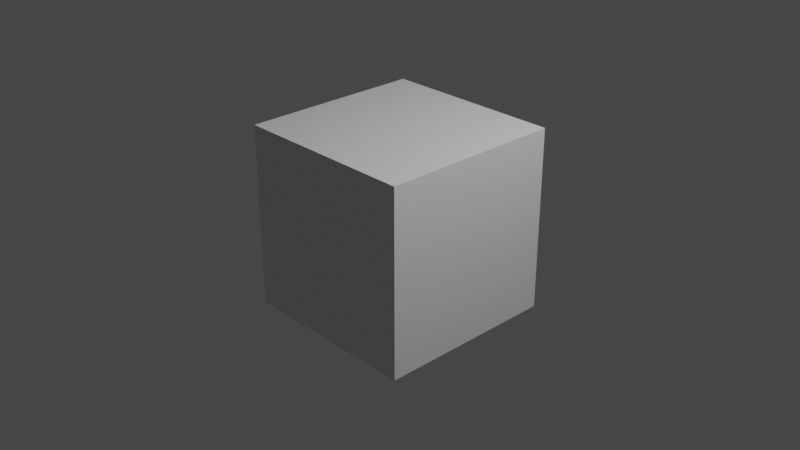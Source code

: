 # Source: untitled17.blend  (saved by Blender 2.83.19; exported with 4.5.12 LTS)
import bpy
from mathutils import Matrix  # noqa: F401  (used for matrix-valued properties, if any)

bpy.ops.wm.read_factory_settings(use_empty=True)
scene = bpy.context.scene
scene.name = 'Scene'

# ---- collections
col_collection = bpy.data.collections.new('Collection'); scene.collection.children.link(col_collection)

# ---- materials (node trees are filled in below, after node groups)
mat_material = bpy.data.materials.new('Material')
mat_material.alpha_threshold = 0.0
mat_material.use_transparent_shadow = False
mat_material.line_color = (0.0, 0.0, 0.0, 1.0)

# ---- material node trees
mat_material.use_nodes = True; mat_material.node_tree.nodes.clear()
_N = mat_material.node_tree.nodes; _L = mat_material.node_tree.links
n0 = _N.new('ShaderNodeOutputMaterial'); n0.name = 'Material Output'; n0.location = (300, 300)
n1 = _N.new('ShaderNodeBsdfPrincipled'); n1.name = 'Principled BSDF'; n1.location = (10, 300)
n1.distribution = 'GGX'
n1.subsurface_method = 'BURLEY'
n1.inputs[2].default_value = 0.4
n1.inputs[3].default_value = 1.45
n1.inputs[27].default_value = (0.0, 0.0, 0.0, 1.0)
n1.inputs[28].default_value = 1.0
_L.new(n1.outputs[0], n0.inputs[0])
n0.is_active_output = True

# ---- world
world_world = bpy.data.worlds.new('World'); scene.world = world_world
world_world.use_nodes = True; world_world.node_tree.nodes.clear()
_N = world_world.node_tree.nodes; _L = world_world.node_tree.links
n0 = _N.new('ShaderNodeOutputWorld'); n0.name = 'World Output'; n0.location = (300, 300)
n1 = _N.new('ShaderNodeBackground'); n1.name = 'Background'; n1.location = (10, 300)
n1.inputs[0].default_value = (0.05088, 0.05088, 0.05088, 1.0)
_L.new(n1.outputs[0], n0.inputs[0])
n0.is_active_output = True
world_world.color = (0.05088, 0.05088, 0.05088)
world_world.use_sun_shadow = False
world_world.sun_shadow_jitter_overblur = 0.0

# ---- cameras
cam_camera = bpy.data.cameras.new('Camera')
cam_camera.clip_end = 100.0
cam_camera.ortho_scale = 7.314

# ---- lights
light_light = bpy.data.lights.new('Light', 'POINT')
light_light.transmission_factor = 0.0
light_light.energy = 1000.0
light_light.shadow_soft_size = 0.1
light_light.shadow_maximum_resolution = 0.006
light_light.use_absolute_resolution = True

# ---- meshes
me_cube = bpy.data.meshes.new('Cube')
me_cube.from_pydata([(1.0, 1.0, 1.0), (1.0, 1.0, -1.0), (1.0, -1.0, 1.0), (1.0, -1.0, -1.0), (-1.0, 1.0, 1.0), (-1.0, 1.0, -1.0), (-1.0, -1.0, 1.0), (-1.0, -1.0, -1.0), (1.0, 0.9941, -1.0)], [], [(0, 4, 2), (3, 2, 7), (7, 6, 4), (5, 1, 7), (1, 0, 2, 8), (5, 4, 1), (1, 4, 0), (4, 5, 7), (7, 1, 8, 3), (2, 4, 6), (8, 2, 3), (7, 2, 6)])
_uv = me_cube.uv_layers.new(name='UVMap')
_uv.uv.foreach_set('vector', [0.625, 0.5, 0.875, 0.5, 0.625, 0.75, 0.375, 0.75, 0.625, 0.75, 0.375, 1.0, 0.375, 0.0, 0.625, 0.0, 0.625, 0.25, 0.125, 0.5, 0.375, 0.5, 0.125, 0.75, 0.375, 0.5, 0.625, 0.5, 0.625, 0.75, 0.375, 0.5007, 0.375, 0.25, 0.625, 0.25, 0.375, 0.5, 0.375, 0.5, 0.625, 0.25, 0.625, 0.5, 0.625, 0.25, 0.375, 0.25, 0.375, 0.0, 0.125, 0.75, 0.375, 0.5, 0.375, 0.5007, 0.375, 0.75, 0.625, 0.75, 0.875, 0.5, 0.875, 0.75, 0.375, 0.5007, 0.625, 0.75, 0.375, 0.75, 0.375, 1.0, 0.625, 0.75, 0.625, 1.0])
me_cube.materials.append(mat_material)
me_cube.use_remesh_preserve_volume = False
me_cube.use_remesh_preserve_attributes = False
me_cube.use_mirror_vertex_groups = False
me_cube.update()

# ---- objects
ob_cube = bpy.data.objects.new('Cube', me_cube)
ob_light = bpy.data.objects.new('Light', light_light)
ob_camera = bpy.data.objects.new('Camera', cam_camera)

# ---- transforms, parenting, visibility, modifiers, constraints
ob_cube.location = (0.0, 0.0, 0.0)
ob_cube.lock_rotations_4d = False
ob_cube.empty_display_type = 'ARROWS'
ob_cube.lineart.crease_threshold = 0.0
ob_light.location = (4.076, 1.005, 5.904)
ob_light.rotation_euler = (0.6503, 0.05522, 1.866)
ob_light.lock_rotations_4d = False
ob_light.empty_display_type = 'ARROWS'
ob_light.color = (0.0, 0.0, 0.0, 0.0)
ob_light.lineart.crease_threshold = 0.0
ob_camera.location = (7.359, -6.926, 4.958)
ob_camera.rotation_euler = (1.109, 0.0, 0.8149)
ob_camera.lock_rotations_4d = False
ob_camera.empty_display_type = 'ARROWS'
ob_camera.color = (0.0, 0.0, 0.0, 0.0)
ob_camera.display_type = 'WIRE'
ob_camera.lineart.crease_threshold = 0.0

# ---- collection membership
col_collection.objects.link(ob_cube)
col_collection.objects.link(ob_light)
col_collection.objects.link(ob_camera)

# ---- scene / render settings (as saved in the file)
scene.camera = ob_camera
scene.frame_start = 1; scene.frame_end = 250; scene.frame_set(1)
scene.render.engine = 'BLENDER_EEVEE_NEXT'
scene.cycles.use_denoising = False
scene.cycles.samples = 128
scene.cycles.sampling_pattern = 'TABULATED_SOBOL'
scene.cycles.use_adaptive_sampling = False
scene.cycles.use_light_tree = False
scene.view_settings.view_transform = 'Filmic'
bpy.context.view_layer.update()
